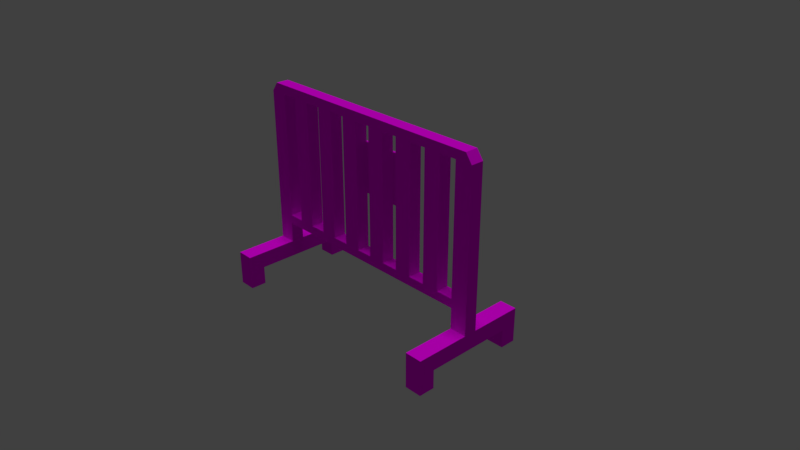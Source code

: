 # Source: bar.blend  (saved by Blender 2.79.0; exported with 4.5.12 LTS)
import bpy
from mathutils import Matrix  # noqa: F401  (used for matrix-valued properties, if any)

bpy.ops.wm.read_factory_settings(use_empty=True)
scene = bpy.context.scene
scene.name = 'Scene'

# ---- collections
col_collection_1 = bpy.data.collections.new('Collection 1'); scene.collection.children.link(col_collection_1)

# ---- images (referenced by path relative to the original .blend; pixels are not part of the script)
import os
ASSET_DIR = os.environ.get("B2B_ASSET_DIR", "")  # directory of the original .blend (textures are referenced by path, not embedded)
HERE = os.path.dirname(os.path.abspath(__file__))  # packed textures are extracted next to this script under _unpacked/

def load_image(name, relpath, width, height, colorspace="sRGB"):
    """Load a texture the original file referenced (path relative to the .blend, or extracted next to this script)."""
    p = next((c for c in (os.path.join(HERE, relpath), os.path.join(ASSET_DIR, relpath)) if relpath and os.path.exists(c)), "")
    if p:
        img = bpy.data.images.load(p, check_existing=True)
        img.name = name
    else:  # same state as the original file: an image datablock whose file is absent (Cycles renders it pink)
        img = bpy.data.images.new(name, width, height)
        img.source = "FILE"
        img.filepath = "//" + (relpath or name)
    img.colorspace_settings.name = colorspace
    return img
img_bar = load_image('bar', 'bar.png', 1024, 1024, 'sRGB')

# ---- materials (node trees are filled in below, after node groups)
mat_bar = bpy.data.materials.new('bar')
mat_bar.alpha_threshold = 0.0
mat_bar.roughness = 0.5

# ---- material node trees
mat_bar.use_nodes = True; mat_bar.node_tree.nodes.clear()
_N = mat_bar.node_tree.nodes; _L = mat_bar.node_tree.links
n0 = _N.new('ShaderNodeOutputMaterial'); n0.name = 'Material Output'; n0.location = (300, 300)
n1 = _N.new('ShaderNodeBsdfDiffuse'); n1.name = 'Diffuse BSDF'; n1.location = (10, 300)
n2 = _N.new('ShaderNodeTexImage'); n2.name = 'Image Texture'; n2.location = (0, 0)
n2.width = 140
n2.image = img_bar
n3 = _N.new('ShaderNodeTexImage'); n3.name = 'Image Texture.001'; n3.location = (-180, 300)
n3.width = 140
n3.image = img_bar
_L.new(n1.outputs[0], n0.inputs[0])
_L.new(n3.outputs[0], n1.inputs[0])
n0.is_active_output = True

# ---- world
world_world = bpy.data.worlds.new('World'); scene.world = world_world
world_world.color = (0.05088, 0.05088, 0.05088)
world_world.use_sun_shadow = False
world_world.sun_shadow_jitter_overblur = 0.0
world_world.cycles.sampling_method = 'MANUAL'

# ---- cameras
cam_camera = bpy.data.cameras.new('Camera')
cam_camera.clip_end = 100.0
cam_camera.lens = 35.0
cam_camera.sensor_width = 32.0
cam_camera.sensor_height = 18.0
cam_camera.ortho_scale = 7.314
cam_camera.dof.focus_distance = 0.0

# ---- lights
light_sun = bpy.data.lights.new('Sun', 'SUN')
light_sun.transmission_factor = 0.0
light_sun.angle = 0.1993
light_sun.energy = 1.0
light_sun.shadow_buffer_clip_start = 0.5
light_sun.shadow_soft_size = 0.1
light_sun.shadow_cascade_max_distance = 1000.0

# ---- meshes
me_plane = bpy.data.meshes.new('Plane')
me_plane.from_pydata([(-1.913, -0.08354, -1.684), (0.08706, -0.08354, -1.775), (-1.913, -0.08354, 0.1173), (0.08706, -0.08354, 0.1173), (-1.913, -0.08354, 1.063), (0.08706, -0.08354, -0.8288), (-1.913, -0.08354, -0.8288), (0.08706, -0.08354, 1.063), (-1.913, -0.08354, 1.537), (0.08706, -0.08354, -1.302), (-1.913, -0.08354, -0.3557), (0.08706, -0.08354, 0.5904), (-1.913, -0.08354, 0.5904), (0.08706, -0.08354, -0.3557), (-1.913, -0.08354, -1.302), (0.08706, -0.08354, 1.537), (-1.913, -0.08354, 1.683), (0.08706, -0.08354, -1.538), (-1.788, -0.08354, -1.775), (-1.913, -0.08354, -0.1192), (0.08706, -0.08354, 0.3539), (-1.788, -0.08354, 0.1173), (-1.913, -0.08354, 0.827), (0.08706, -0.08354, -0.5923), (-1.913, -0.08354, -1.065), (0.08706, -0.08354, 1.3), (-1.788, -0.08354, 1.063), (-1.788, -0.08354, -0.8288), (-1.913, -0.08354, 1.3), (0.08706, -0.08354, -1.065), (-1.913, -0.08354, -0.5923), (0.08706, -0.08354, 0.827), (-1.913, -0.08354, 0.3539), (0.08706, -0.08354, -0.1192), (-1.913, -0.08354, -1.538), (0.08706, -0.08354, 1.773), (-0.03794, -0.08354, -1.775), (-0.03794, -0.08354, 0.1173), (-0.03794, -0.08354, 1.063), (-0.03794, -0.08354, -0.8288), (-0.03794, -0.08354, -0.3557), (-1.788, -0.08354, -0.3557), (-1.788, -0.08354, -1.302), (-1.788, -0.08354, 1.537), (-1.788, -0.08354, 0.5904), (-0.03794, -0.08354, 1.537), (-0.03794, -0.08354, 0.5904), (-0.03794, -0.08354, -1.302), (-0.03794, -0.08354, -1.065), (-0.03794, -0.08354, 0.827), (-0.03794, -0.08354, 1.773), (-1.788, -0.08354, 0.827), (-1.788, -0.08354, 0.3539), (-1.788, -0.08354, 1.773), (-1.788, -0.08354, 1.3), (-1.788, -0.08354, -1.065), (-1.788, -0.08354, -1.538), (-1.788, -0.08354, -0.1192), (-1.788, -0.08354, -0.5923), (-0.03794, -0.08354, -0.1192), (-0.03794, -0.08354, -0.5923), (-0.03794, -0.08354, 1.3), (-0.03794, -0.08354, 0.3539), (-0.03794, -0.08354, -1.538), (0.3701, -0.08354, -1.775), (0.3701, -0.08354, 1.537), (0.3701, -0.08354, -1.538), (0.3701, -0.08354, 1.773), (0.08706, 0.0948, -1.538), (0.08706, 0.0948, -1.775), (-1.788, 0.0948, -1.775), (-1.913, 0.0948, -1.684), (0.08706, 0.0948, 0.3539), (0.08706, 0.0948, 0.1173), (-1.788, 0.0948, 0.1173), (-1.913, 0.0948, 0.1173), (0.08706, 0.0948, -0.5923), (0.08706, 0.0948, -0.8288), (0.08706, 0.0948, 1.3), (0.08706, 0.0948, 1.063), (-1.788, 0.0948, 1.063), (-1.913, 0.0948, 1.063), (-1.788, 0.0948, -0.8288), (-1.913, 0.0948, -0.8288), (0.08706, 0.0948, -1.065), (0.08706, 0.0948, -1.302), (0.08706, 0.0948, 0.827), (0.08706, 0.0948, 0.5904), (0.08706, 0.0948, -0.1192), (0.08706, 0.0948, -0.3557), (0.08706, 0.0948, 1.773), (0.08706, 0.0948, 1.537), (-1.788, 0.0948, -0.3557), (-1.913, 0.0948, -0.3557), (-1.788, 0.0948, -1.302), (-1.913, 0.0948, -1.302), (-1.788, 0.0948, 1.537), (-1.913, 0.0948, 1.537), (-1.788, 0.0948, 0.5904), (-1.913, 0.0948, 0.5904), (-1.913, 0.0948, 1.683), (-1.913, 0.0948, -0.1192), (-1.913, 0.0948, 0.827), (-1.913, 0.0948, -1.065), (-1.913, 0.0948, 1.3), (-1.913, 0.0948, -0.5923), (-1.913, 0.0948, 0.3539), (-1.913, 0.0948, -1.538), (-0.03794, 0.0948, -1.775), (-0.03794, 0.0948, 0.1173), (-0.03794, 0.0948, 1.063), (-0.03794, 0.0948, -0.8288), (-0.03794, 0.0948, -0.3557), (-0.03794, 0.0948, 1.537), (-0.03794, 0.0948, 0.5904), (-0.03794, 0.0948, -1.302), (-0.03794, 0.0948, -1.065), (-0.03794, 0.0948, 0.827), (-0.03794, 0.0948, 1.773), (-1.788, 0.0948, 0.827), (-1.788, 0.0948, 0.3539), (-1.788, 0.0948, 1.773), (-1.788, 0.0948, 1.3), (-1.788, 0.0948, -1.065), (-1.788, 0.0948, -1.538), (-1.788, 0.0948, -0.1192), (-1.788, 0.0948, -0.5923), (-0.03794, 0.0948, -0.1192), (-0.03794, 0.0948, -0.5923), (-0.03794, 0.0948, 1.3), (-0.03794, 0.0948, 0.3539), (-0.03794, 0.0948, -1.538), (0.3701, 0.0948, -1.538), (0.3701, 0.0948, -1.775), (0.3701, 0.0948, 1.773), (0.3701, 0.0948, 1.537), (0.3701, -0.8142, -1.775), (0.3701, -0.8142, 1.537), (0.3701, -0.8142, -1.538), (0.3701, -0.8142, 1.773), (0.3701, 0.8254, -1.538), (0.3701, 0.8254, -1.775), (0.3701, 0.8254, 1.773), (0.3701, 0.8254, 1.537), (0.8468, -0.8142, -1.775), (0.8468, -0.8142, 1.537), (0.8468, -0.8142, -1.538), (0.8468, -0.8142, 1.773), (0.8468, 0.8254, -1.538), (0.8468, 0.8254, -1.775), (0.8468, 0.8254, 1.773), (0.8468, 0.8254, 1.537), (0.8468, -0.5954, -1.775), (0.8468, -0.5954, 1.537), (0.8468, -0.5954, -1.538), (0.8468, -0.5954, 1.773), (0.8468, 0.6067, -1.538), (0.8468, 0.6067, -1.775), (0.8468, 0.6067, 1.773), (0.8468, 0.6067, 1.537), (0.5951, -0.5954, -1.775), (0.5951, -0.5954, 1.537), (0.5951, -0.5954, -1.538), (0.5951, -0.5954, 1.773), (0.5951, 0.6067, -1.538), (0.5951, 0.6067, -1.775), (0.5951, 0.6067, 1.773), (0.5951, 0.6067, 1.537), (-0.7887, -0.08354, 0.3539), (-0.7887, -0.08354, -0.1192), (-0.7887, -0.08354, -0.3557), (-0.7887, -0.08354, 0.1173), (-0.7887, 0.0948, 0.1173), (-0.7887, 0.0948, -0.3557), (-0.7887, 0.0948, -0.1192), (-0.7887, 0.0948, 0.3539), (-1.477, -0.08354, 0.3539), (-1.477, -0.08354, -0.1192), (-1.477, -0.08354, -0.3557), (-1.477, -0.08354, 0.1173), (-1.477, 0.0948, 0.1173), (-1.477, 0.0948, -0.3557), (-1.477, 0.0948, -0.1192), (-1.477, 0.0948, 0.3539), (-0.7887, 0.1333, 0.1173), (-0.7887, 0.1333, 0.3539), (-0.7887, 0.1333, -0.3557), (-0.7887, 0.1333, -0.1192), (-1.477, 0.1333, -0.3557), (-1.477, 0.1333, 0.1173), (-1.477, 0.1333, -0.1192), (-1.477, 0.1333, 0.3539), (-0.7887, 0.0948, -0.4342), (-0.7887, 0.0948, 0.4324), (-1.477, 0.0948, -0.4342), (-1.477, 0.0948, 0.4324), (-0.7887, 0.1333, 0.4324), (-0.7887, 0.1333, -0.4342), (-1.477, 0.1333, -0.4342), (-1.477, 0.1333, 0.4324)], [], [(63, 36, 1, 17), (62, 37, 3, 20), (60, 39, 5, 23), (59, 40, 13, 33), (50, 45, 15, 35), (49, 46, 11, 31), (48, 47, 9, 29), (22, 12, 44, 51), (32, 2, 21, 52), (16, 8, 43, 53), (28, 4, 26, 54), (24, 14, 42, 55), (34, 0, 18, 56), (19, 10, 41, 57), (30, 6, 27, 58), (15, 65, 67, 35), (1, 64, 66, 17), (45, 50, 53, 43), (18, 36, 63, 56), (14, 34, 56, 42), (6, 24, 55, 27), (10, 30, 58, 41), (2, 19, 57, 21), (12, 32, 52, 44), (4, 22, 51, 26), (8, 28, 54, 43), (38, 49, 31, 7), (26, 38, 61, 54), (46, 49, 51, 44), (112, 40, 170, 173), (27, 39, 60, 58), (47, 48, 55, 42), (47, 63, 17, 9), (39, 48, 29, 5), (40, 60, 23, 13), (37, 59, 33, 3), (46, 62, 20, 11), (131, 68, 69, 108), (130, 72, 73, 109), (129, 78, 79, 110), (128, 76, 77, 111), (127, 88, 89, 112), (118, 90, 91, 113), (117, 86, 87, 114), (116, 84, 85, 115), (102, 119, 98, 99), (106, 120, 74, 75), (100, 121, 96, 97), (104, 122, 80, 81), (103, 123, 94, 95), (107, 124, 70, 71), (101, 125, 92, 93), (105, 126, 82, 83), (91, 90, 134, 135), (69, 68, 132, 133), (113, 96, 121, 118), (70, 124, 131, 108), (95, 94, 124, 107), (83, 82, 123, 103), (93, 92, 126, 105), (75, 74, 125, 101), (99, 98, 120, 106), (81, 80, 119, 102), (97, 96, 122, 104), (113, 91, 78, 129), (110, 79, 86, 117), (80, 122, 129, 110), (114, 98, 119, 117), (109, 37, 171, 172), (82, 126, 128, 111), (115, 94, 123, 116), (115, 85, 68, 131), (111, 77, 84, 116), (112, 89, 76, 128), (109, 73, 88, 127), (114, 87, 72, 130), (32, 12, 99, 106), (25, 7, 79, 78), (3, 33, 88, 73), (26, 51, 119, 80), (59, 37, 109, 127), (22, 4, 81, 102), (11, 20, 72, 87), (43, 54, 122, 96), (29, 9, 85, 84), (62, 46, 114, 130), (28, 8, 97, 104), (31, 11, 87, 86), (15, 25, 78, 91), (33, 13, 89, 88), (61, 45, 113, 129), (50, 35, 90, 118), (7, 31, 86, 79), (66, 64, 136, 138), (49, 38, 110, 117), (133, 132, 140, 141), (54, 61, 129, 122), (35, 67, 134, 90), (38, 26, 80, 110), (65, 15, 91, 135), (51, 49, 117, 119), (17, 66, 132, 68), (8, 16, 100, 97), (46, 44, 98, 114), (64, 1, 69, 133), (16, 53, 121, 100), (10, 19, 101, 93), (59, 127, 174, 169), (53, 50, 118, 121), (12, 22, 102, 99), (62, 130, 175, 168), (45, 43, 96, 113), (14, 24, 103, 95), (56, 63, 131, 124), (4, 28, 104, 81), (36, 18, 70, 108), (6, 30, 105, 83), (58, 60, 128, 126), (42, 56, 124, 94), (2, 32, 106, 75), (39, 27, 82, 111), (34, 14, 95, 107), (0, 34, 107, 71), (55, 48, 116, 123), (27, 55, 123, 82), (1, 36, 108, 69), (47, 42, 94, 115), (24, 6, 83, 103), (9, 17, 68, 85), (41, 58, 126, 92), (63, 47, 115, 131), (30, 10, 93, 105), (18, 0, 71, 70), (5, 29, 84, 77), (21, 57, 125, 74), (20, 3, 73, 72), (48, 39, 111, 116), (19, 2, 75, 101), (13, 23, 76, 89), (44, 52, 120, 98), (23, 5, 77, 76), (60, 40, 112, 128), (135, 134, 142, 143), (67, 65, 137, 139), (143, 142, 150, 151), (139, 137, 145, 147), (141, 140, 148, 149), (138, 136, 144, 146), (149, 148, 156, 157), (146, 144, 152, 154), (151, 150, 158, 159), (147, 145, 153, 155), (159, 158, 166, 167), (155, 153, 161, 163), (157, 156, 164, 165), (154, 152, 160, 162), (161, 167, 166, 163), (160, 165, 164, 162), (139, 147, 155, 163), (134, 67, 163, 166), (142, 134, 166), (150, 142, 166, 158), (67, 139, 163), (135, 143, 167), (137, 65, 161), (135, 167, 161, 65), (151, 159, 167, 143), (137, 161, 153, 145), (133, 141, 165), (64, 160, 136), (133, 165, 160, 64), (149, 157, 165, 141), (136, 160, 152, 144), (132, 66, 162, 164), (140, 132, 164), (66, 138, 162), (146, 154, 162, 138), (140, 164, 156, 148), (172, 175, 130, 109), (127, 112, 173, 174), (173, 170, 178, 181), (172, 171, 179, 180), (172, 180, 182, 174), (168, 175, 183, 176), (180, 189, 190, 182), (181, 182, 190, 188), (120, 183, 180, 74), (125, 182, 181, 92), (59, 169, 170, 40), (37, 62, 168, 171), (170, 169, 177, 178), (171, 168, 176, 179), (57, 41, 178, 177), (52, 21, 179, 176), (41, 92, 181, 178), (52, 176, 183, 120), (74, 180, 179, 21), (57, 177, 182, 125), (185, 184, 189, 191), (184, 187, 190, 189), (186, 188, 190, 187), (186, 197, 198, 188), (175, 172, 184, 185), (174, 187, 184, 172), (180, 183, 191, 189), (174, 173, 186, 187), (181, 194, 192, 173), (175, 193, 195, 183), (191, 199, 196, 185), (192, 194, 198, 197), (195, 193, 196, 199), (183, 195, 199, 191), (188, 198, 194, 181), (173, 192, 197, 186), (185, 196, 193, 175), (7, 25, 61, 38), (45, 61, 25, 15), (169, 174, 182, 177)])
_uv = me_plane.uv_layers.new(name='UVMap')
_uv.uv.foreach_set('vector', [0.1714, 0.2115, 0.1428, 0.2115, 0.1428, 0.1928, 0.1714, 0.1928, 0.4545, 0.2115, 0.4191, 0.2115, 0.4191, 0.1928, 0.4545, 0.1928, 0.3129, 0.2115, 0.2776, 0.2115, 0.2776, 0.1928, 0.3129, 0.1928, 0.3837, 0.2115, 0.3483, 0.2115, 0.3483, 0.1928, 0.3837, 0.1928, 0.6601, 0.2115, 0.6314, 0.2115, 0.6314, 0.1928, 0.6601, 0.1928, 0.5253, 0.2115, 0.4899, 0.2115, 0.4899, 0.1928, 0.5253, 0.1928, 0.2422, 0.2115, 0.2068, 0.2115, 0.2068, 0.1928, 0.2422, 0.1928, 0.5253, 0.492, 0.4899, 0.492, 0.4899, 0.4733, 0.5253, 0.4733, 0.4545, 0.492, 0.4191, 0.492, 0.4191, 0.4733, 0.4545, 0.4733, 0.6601, 0.492, 0.6314, 0.492, 0.6314, 0.4733, 0.6601, 0.4733, 0.5961, 0.492, 0.5607, 0.492, 0.5607, 0.4733, 0.5961, 0.4733, 0.2422, 0.492, 0.2068, 0.492, 0.2068, 0.4733, 0.2422, 0.4733, 0.1714, 0.492, 0.1428, 0.492, 0.1428, 0.4733, 0.1714, 0.4733, 0.3837, 0.492, 0.3483, 0.492, 0.3483, 0.4733, 0.3837, 0.4733, 0.3129, 0.492, 0.2776, 0.492, 0.2776, 0.4733, 0.3129, 0.4733, 0.6314, 0.1928, 0.6314, 0.1505, 0.6601, 0.1505, 0.6601, 0.1928, 0.1428, 0.1928, 0.1428, 0.1505, 0.1714, 0.1505, 0.1714, 0.1928, 0.6314, 0.2115, 0.6601, 0.2115, 0.6601, 0.4733, 0.6314, 0.4733, 0.1428, 0.4733, 0.1428, 0.2115, 0.1714, 0.2115, 0.1714, 0.4733, 0.2068, 0.492, 0.1714, 0.492, 0.1714, 0.4733, 0.2068, 0.4733, 0.2776, 0.492, 0.2422, 0.492, 0.2422, 0.4733, 0.2776, 0.4733, 0.3483, 0.492, 0.3129, 0.492, 0.3129, 0.4733, 0.3483, 0.4733, 0.4191, 0.492, 0.3837, 0.492, 0.3837, 0.4733, 0.4191, 0.4733, 0.4899, 0.492, 0.4545, 0.492, 0.4545, 0.4733, 0.4899, 0.4733, 0.5607, 0.492, 0.5253, 0.492, 0.5253, 0.4733, 0.5607, 0.4733, 0.6314, 0.492, 0.5961, 0.492, 0.5961, 0.4733, 0.6314, 0.4733, 0.5607, 0.2115, 0.5253, 0.2115, 0.5253, 0.1928, 0.5607, 0.1928, 0.5607, 0.4733, 0.5607, 0.2115, 0.5961, 0.2115, 0.5961, 0.4733, 0.4899, 0.2115, 0.5253, 0.2115, 0.5253, 0.4733, 0.4899, 0.4733, 0.04567, 0.5664, 0.01583, 0.5664, 0.01583, 0.7132, 0.04567, 0.7132, 0.2776, 0.4733, 0.2776, 0.2115, 0.3129, 0.2115, 0.3129, 0.4733, 0.2068, 0.2115, 0.2422, 0.2115, 0.2422, 0.4733, 0.2068, 0.4733, 0.2068, 0.2115, 0.1714, 0.2115, 0.1714, 0.1928, 0.2068, 0.1928, 0.2776, 0.2115, 0.2422, 0.2115, 0.2422, 0.1928, 0.2776, 0.1928, 0.3483, 0.2115, 0.3129, 0.2115, 0.3129, 0.1928, 0.3483, 0.1928, 0.4191, 0.2115, 0.3837, 0.2115, 0.3837, 0.1928, 0.4191, 0.1928, 0.4899, 0.2115, 0.4545, 0.2115, 0.4545, 0.1928, 0.4899, 0.1928, 0.6154, 0.5861, 0.6154, 0.5685, 0.6423, 0.5685, 0.6423, 0.5861, 0.3472, 0.5861, 0.3472, 0.5685, 0.3816, 0.5685, 0.3816, 0.5861, 0.2119, 0.5861, 0.2119, 0.5685, 0.2457, 0.5685, 0.2457, 0.5861, 0.4824, 0.5861, 0.4824, 0.5685, 0.5157, 0.5685, 0.5157, 0.5861, 0.4156, 0.5861, 0.4156, 0.5685, 0.4486, 0.5685, 0.4486, 0.5861, 0.1465, 0.5861, 0.1465, 0.5685, 0.1788, 0.5685, 0.1788, 0.5861, 0.2795, 0.5861, 0.2795, 0.5685, 0.3133, 0.5685, 0.3133, 0.5861, 0.5489, 0.5861, 0.5489, 0.5685, 0.5822, 0.5685, 0.5822, 0.5861, 0.2795, 0.8529, 0.2795, 0.8345, 0.3133, 0.8345, 0.3133, 0.8529, 0.3472, 0.8529, 0.3472, 0.8345, 0.3816, 0.8345, 0.3816, 0.8529, 0.1465, 0.8529, 0.1465, 0.8345, 0.1788, 0.8345, 0.1788, 0.8529, 0.2119, 0.8529, 0.2119, 0.8345, 0.2457, 0.8345, 0.2457, 0.8529, 0.5489, 0.8529, 0.5489, 0.8345, 0.5822, 0.8345, 0.5822, 0.8529, 0.6154, 0.8529, 0.6154, 0.8345, 0.6423, 0.8345, 0.6423, 0.8529, 0.4156, 0.8529, 0.4156, 0.8345, 0.4486, 0.8345, 0.4486, 0.8529, 0.4824, 0.8529, 0.4824, 0.8345, 0.5157, 0.8345, 0.5157, 0.8529, 0.1788, 0.5685, 0.1465, 0.5685, 0.1465, 0.5283, 0.1788, 0.5283, 0.6423, 0.5685, 0.6154, 0.5685, 0.6154, 0.5283, 0.6423, 0.5283, 0.1788, 0.5861, 0.1788, 0.8345, 0.1465, 0.8345, 0.1465, 0.5861, 0.6423, 0.8345, 0.6154, 0.8345, 0.6154, 0.5861, 0.6423, 0.5861, 0.5822, 0.8529, 0.5822, 0.8345, 0.6154, 0.8345, 0.6154, 0.8529, 0.5157, 0.8529, 0.5157, 0.8345, 0.5489, 0.8345, 0.5489, 0.8529, 0.4486, 0.8529, 0.4486, 0.8345, 0.4824, 0.8345, 0.4824, 0.8529, 0.3816, 0.8529, 0.3816, 0.8345, 0.4156, 0.8345, 0.4156, 0.8529, 0.3133, 0.8529, 0.3133, 0.8345, 0.3472, 0.8345, 0.3472, 0.8529, 0.2457, 0.8529, 0.2457, 0.8345, 0.2795, 0.8345, 0.2795, 0.8529, 0.1788, 0.8529, 0.1788, 0.8345, 0.2119, 0.8345, 0.2119, 0.8529, 0.1788, 0.5861, 0.1788, 0.5685, 0.2119, 0.5685, 0.2119, 0.5861, 0.2457, 0.5861, 0.2457, 0.5685, 0.2795, 0.5685, 0.2795, 0.5861, 0.2457, 0.8345, 0.2119, 0.8345, 0.2119, 0.5861, 0.2457, 0.5861, 0.3133, 0.5861, 0.3133, 0.8345, 0.2795, 0.8345, 0.2795, 0.5861, 0.04567, 0.5664, 0.01583, 0.5664, 0.01583, 0.7132, 0.04567, 0.7132, 0.5157, 0.8345, 0.4824, 0.8345, 0.4824, 0.5861, 0.5157, 0.5861, 0.5822, 0.5861, 0.5822, 0.8345, 0.5489, 0.8345, 0.5489, 0.5861, 0.5822, 0.5861, 0.5822, 0.5685, 0.6154, 0.5685, 0.6154, 0.5861, 0.5157, 0.5861, 0.5157, 0.5685, 0.5489, 0.5685, 0.5489, 0.5861, 0.4486, 0.5861, 0.4486, 0.5685, 0.4824, 0.5685, 0.4824, 0.5861, 0.3816, 0.5861, 0.3816, 0.5685, 0.4156, 0.5685, 0.4156, 0.5861, 0.3133, 0.5861, 0.3133, 0.5685, 0.3472, 0.5685, 0.3472, 0.5861, 0.5197, 0.09196, 0.546, 0.09196, 0.546, 0.1118, 0.5197, 0.1118, 0.8021, 0.06873, 0.7474, 0.06873, 0.7474, 0.02754, 0.8021, 0.02754, 0.5289, 0.06873, 0.4742, 0.06873, 0.4742, 0.02754, 0.5289, 0.02754, 0.2951, 0.9628, 0.2694, 0.9628, 0.2694, 0.9822, 0.2951, 0.9822, 0.1681, 0.9199, 0.1932, 0.9199, 0.1932, 0.9388, 0.1681, 0.9388, 0.5724, 0.09196, 0.5988, 0.09196, 0.5988, 0.1118, 0.5724, 0.1118, 0.6381, 0.06873, 0.5835, 0.06873, 0.5835, 0.02754, 0.6381, 0.02754, 0.3467, 0.9628, 0.3209, 0.9628, 0.3209, 0.9822, 0.3467, 0.9822, 0.2557, 0.06873, 0.201, 0.06873, 0.201, 0.02754, 0.2557, 0.02754, 0.2184, 0.9199, 0.2435, 0.9199, 0.2435, 0.9388, 0.2184, 0.9388, 0.6251, 0.09196, 0.6515, 0.09196, 0.6515, 0.1118, 0.6251, 0.1118, 0.6928, 0.06873, 0.6381, 0.06873, 0.6381, 0.02754, 0.6928, 0.02754, 0.8567, 0.06873, 0.8021, 0.06873, 0.8021, 0.02754, 0.8567, 0.02754, 0.4742, 0.06873, 0.4196, 0.06873, 0.4196, 0.02754, 0.4742, 0.02754, 0.3189, 0.9199, 0.344, 0.9199, 0.344, 0.9388, 0.3189, 0.9388, 0.88, 0.09196, 0.8939, 0.09196, 0.8939, 0.1118, 0.88, 0.1118, 0.7474, 0.06873, 0.6928, 0.06873, 0.6928, 0.02754, 0.7474, 0.02754, 0.819, 0.5797, 0.8061, 0.5797, 0.8061, 0.54, 0.819, 0.54, 0.2686, 0.9199, 0.2938, 0.9199, 0.2938, 0.9388, 0.2686, 0.9388, 0.8061, 0.5895, 0.819, 0.5895, 0.819, 0.6292, 0.8061, 0.6292, 0.06826, 0.8918, 0.06826, 0.5624, 0.1018, 0.5624, 0.1018, 0.8918, 0.8939, 0.09196, 0.9255, 0.09196, 0.9255, 0.1118, 0.8939, 0.1118, 0.06728, 0.5624, 0.06728, 0.8918, 0.1009, 0.8918, 0.1009, 0.5624, 0.9221, 0.06873, 0.8567, 0.06873, 0.8567, 0.02754, 0.9221, 0.02754, 0.06728, 0.8908, 0.06728, 0.5614, 0.1009, 0.5614, 0.1009, 0.8908, 0.1464, 0.06873, 0.08101, 0.06873, 0.08101, 0.02754, 0.1464, 0.02754, 0.6515, 0.09196, 0.6678, 0.09196, 0.6678, 0.1118, 0.6515, 0.1118, 0.06728, 0.5614, 0.06728, 0.8908, 0.1009, 0.8908, 0.1009, 0.5614, 0.03473, 0.09196, 0.06628, 0.09196, 0.06628, 0.1118, 0.03473, 0.1118, 0.6678, 0.09196, 0.685, 0.09196, 0.685, 0.1118, 0.6678, 0.1118, 0.4406, 0.09196, 0.4669, 0.09196, 0.4669, 0.1118, 0.4406, 0.1118, 0.01583, 0.5664, 0.04567, 0.5664, 0.04567, 0.7132, 0.01583, 0.7132, 0.685, 0.09196, 0.88, 0.09196, 0.88, 0.1118, 0.685, 0.1118, 0.546, 0.09196, 0.5724, 0.09196, 0.5724, 0.1118, 0.546, 0.1118, 0.01583, 0.5664, 0.04567, 0.5664, 0.04567, 0.7132, 0.01583, 0.7132, 0.06728, 0.5614, 0.06728, 0.8908, 0.1009, 0.8908, 0.1009, 0.5614, 0.3351, 0.09196, 0.3615, 0.09196, 0.3615, 0.1118, 0.3351, 0.1118, 0.06728, 0.8908, 0.06728, 0.5614, 0.1009, 0.5614, 0.1009, 0.8908, 0.5988, 0.09196, 0.6251, 0.09196, 0.6251, 0.1118, 0.5988, 0.1118, 0.08022, 0.09196, 0.2753, 0.09196, 0.2753, 0.1118, 0.08022, 0.1118, 0.3878, 0.09196, 0.4142, 0.09196, 0.4142, 0.1118, 0.3878, 0.1118, 0.06728, 0.8908, 0.06728, 0.5614, 0.1009, 0.5614, 0.1009, 0.8908, 0.03743, 0.9628, 0.01166, 0.9628, 0.01166, 0.9822, 0.03743, 0.9822, 0.4933, 0.09196, 0.5197, 0.09196, 0.5197, 0.1118, 0.4933, 0.1118, 0.06728, 0.5614, 0.06728, 0.8908, 0.1009, 0.8908, 0.1009, 0.5614, 0.3087, 0.09196, 0.3351, 0.09196, 0.3351, 0.1118, 0.3087, 0.1118, 0.2925, 0.09196, 0.3087, 0.09196, 0.3087, 0.1118, 0.2925, 0.1118, 0.06728, 0.8908, 0.06728, 0.5614, 0.1009, 0.5614, 0.1009, 0.8908, 0.08897, 0.9628, 0.0632, 0.9628, 0.0632, 0.9822, 0.08897, 0.9822, 0.06628, 0.09196, 0.08022, 0.09196, 0.08022, 0.1118, 0.06628, 0.1118, 0.06728, 0.5614, 0.06728, 0.8908, 0.1009, 0.8908, 0.1009, 0.5614, 0.3615, 0.09196, 0.3878, 0.09196, 0.3878, 0.1118, 0.3615, 0.1118, 0.201, 0.06873, 0.1464, 0.06873, 0.1464, 0.02754, 0.201, 0.02754, 0.1405, 0.9628, 0.1147, 0.9628, 0.1147, 0.9822, 0.1405, 0.9822, 0.01729, 0.9199, 0.04242, 0.9199, 0.04242, 0.9388, 0.01729, 0.9388, 0.4142, 0.09196, 0.4406, 0.09196, 0.4406, 0.1118, 0.4142, 0.1118, 0.2753, 0.09196, 0.2925, 0.09196, 0.2925, 0.1118, 0.2753, 0.1118, 0.3103, 0.06873, 0.2557, 0.06873, 0.2557, 0.02754, 0.3103, 0.02754, 0.1921, 0.9628, 0.1663, 0.9628, 0.1663, 0.9822, 0.1921, 0.9822, 0.5835, 0.06873, 0.5289, 0.06873, 0.5289, 0.02754, 0.5835, 0.02754, 0.06756, 0.9199, 0.09269, 0.9199, 0.09269, 0.9388, 0.06756, 0.9388, 0.4669, 0.09196, 0.4933, 0.09196, 0.4933, 0.1118, 0.4669, 0.1118, 0.4196, 0.06873, 0.365, 0.06873, 0.365, 0.02754, 0.4196, 0.02754, 0.2436, 0.9628, 0.2178, 0.9628, 0.2178, 0.9822, 0.2436, 0.9822, 0.365, 0.06873, 0.3103, 0.06873, 0.3103, 0.02754, 0.365, 0.02754, 0.1178, 0.9199, 0.143, 0.9199, 0.143, 0.9388, 0.1178, 0.9388, 0.8426, 0.5895, 0.8555, 0.5895, 0.8555, 0.6292, 0.8426, 0.6292, 0.8555, 0.5797, 0.8426, 0.5797, 0.8426, 0.54, 0.8555, 0.54, 0.768, 0.6259, 0.7894, 0.6259, 0.7894, 0.5829, 0.768, 0.5829, 0.7894, 0.6259, 0.768, 0.6259, 0.768, 0.5829, 0.7894, 0.5829, 0.7257, 0.6259, 0.747, 0.6259, 0.747, 0.5829, 0.7257, 0.5829, 0.747, 0.6259, 0.7257, 0.6259, 0.7257, 0.5829, 0.747, 0.5829, 0.9518, 0.6551, 0.9518, 0.6816, 0.9273, 0.6816, 0.9273, 0.6551, 0.7123, 0.6816, 0.7123, 0.6551, 0.7367, 0.6551, 0.7367, 0.6816, 0.9518, 0.6551, 0.9518, 0.6816, 0.9273, 0.6816, 0.9273, 0.6551, 0.7123, 0.6816, 0.7123, 0.6551, 0.7367, 0.6551, 0.7367, 0.6816, 0.9273, 0.6551, 0.9273, 0.6816, 0.8992, 0.6816, 0.8992, 0.6551, 0.7367, 0.6816, 0.7367, 0.6551, 0.7649, 0.6551, 0.7649, 0.6816, 0.9273, 0.6551, 0.9273, 0.6816, 0.8992, 0.6816, 0.8992, 0.6551, 0.7367, 0.6816, 0.7367, 0.6551, 0.7649, 0.6551, 0.7649, 0.6816, 0.7649, 0.6551, 0.8992, 0.6551, 0.8992, 0.6816, 0.7649, 0.6816, 0.7649, 0.6551, 0.8992, 0.6551, 0.8992, 0.6816, 0.7649, 0.6816, 0.73, 0.9137, 0.73, 0.8621, 0.7537, 0.8621, 0.7537, 0.8893, 0.8285, 0.9137, 0.8092, 0.9137, 0.7537, 0.8893, 0.884, 0.8893, 0.9077, 0.9137, 0.8285, 0.9137, 0.884, 0.8893, 0.9077, 0.8621, 0.9077, 0.9137, 0.884, 0.8893, 0.884, 0.8621, 0.8092, 0.9137, 0.73, 0.9137, 0.7537, 0.8893, 0.8285, 0.9764, 0.9077, 0.9764, 0.884, 0.9521, 0.73, 0.9764, 0.8092, 0.9764, 0.7537, 0.9521, 0.8285, 0.9764, 0.884, 0.9521, 0.7537, 0.9521, 0.8092, 0.9764, 0.9077, 0.9248, 0.884, 0.9248, 0.884, 0.9521, 0.9077, 0.9764, 0.73, 0.9764, 0.7537, 0.9521, 0.7537, 0.9248, 0.73, 0.9248, 0.8092, 0.8499, 0.7301, 0.8499, 0.7538, 0.8255, 0.8286, 0.8499, 0.884, 0.8255, 0.9077, 0.8499, 0.8092, 0.8499, 0.7538, 0.8255, 0.884, 0.8255, 0.8286, 0.8499, 0.7301, 0.7983, 0.7538, 0.7983, 0.7538, 0.8255, 0.7301, 0.8499, 0.9077, 0.8499, 0.884, 0.8255, 0.884, 0.7983, 0.9077, 0.7983, 0.8092, 0.7847, 0.8286, 0.7847, 0.884, 0.7603, 0.7538, 0.7603, 0.7301, 0.7847, 0.8092, 0.7847, 0.7538, 0.7603, 0.8286, 0.7847, 0.9077, 0.7847, 0.884, 0.7603, 0.9077, 0.733, 0.884, 0.733, 0.884, 0.7603, 0.9077, 0.7847, 0.7301, 0.7847, 0.7538, 0.7603, 0.7538, 0.733, 0.7301, 0.733, 0.3816, 0.694, 0.3472, 0.694, 0.3472, 0.5861, 0.3816, 0.5861, 0.4156, 0.5861, 0.4486, 0.5861, 0.4486, 0.694, 0.4156, 0.694, 0.04567, 0.7132, 0.01583, 0.7132, 0.01583, 0.8392, 0.04567, 0.8392, 0.04567, 0.7132, 0.01583, 0.7132, 0.01583, 0.8392, 0.04567, 0.8392, 0.8946, 0.1742, 0.8946, 0.2933, 0.8537, 0.2933, 0.8537, 0.1742, 0.01583, 0.7132, 0.04567, 0.7132, 0.04567, 0.8392, 0.01583, 0.8392, 0.8672, 0.4774, 0.8672, 0.4909, 0.7847, 0.4909, 0.7847, 0.4774, 0.7022, 0.4774, 0.7847, 0.4774, 0.7847, 0.4909, 0.7022, 0.4909, 0.3472, 0.8345, 0.3472, 0.7883, 0.3816, 0.7883, 0.3816, 0.8345, 0.4156, 0.8345, 0.4156, 0.7883, 0.4486, 0.7883, 0.4486, 0.8345, 0.3837, 0.2115, 0.3837, 0.3238, 0.3483, 0.3238, 0.3483, 0.2115, 0.4191, 0.2115, 0.4545, 0.2115, 0.4545, 0.3238, 0.4191, 0.3238, 0.3483, 0.3238, 0.3837, 0.3238, 0.3837, 0.4268, 0.3483, 0.4268, 0.4191, 0.3238, 0.4545, 0.3238, 0.4545, 0.4268, 0.4191, 0.4268, 0.3837, 0.4733, 0.3483, 0.4733, 0.3483, 0.4268, 0.3837, 0.4268, 0.4545, 0.4733, 0.4191, 0.4733, 0.4191, 0.4268, 0.4545, 0.4268, 0.01583, 0.8912, 0.04567, 0.8912, 0.04567, 0.8392, 0.01583, 0.8392, 0.01583, 0.8912, 0.01583, 0.8392, 0.04567, 0.8392, 0.04567, 0.8912, 0.04567, 0.8912, 0.04567, 0.8392, 0.01583, 0.8392, 0.01583, 0.8912, 0.01583, 0.8912, 0.01583, 0.8392, 0.04567, 0.8392, 0.04567, 0.8912, 0.9393, 0.3148, 0.895, 0.3148, 0.895, 0.4435, 0.9393, 0.4435, 0.895, 0.3148, 0.8508, 0.3148, 0.8508, 0.4435, 0.895, 0.4435, 0.8065, 0.3148, 0.8065, 0.4435, 0.8508, 0.4435, 0.8508, 0.3148, 0.8065, 0.3148, 0.7918, 0.3148, 0.7918, 0.4435, 0.8065, 0.4435, 0.9489, 0.5028, 0.8665, 0.5028, 0.8665, 0.5163, 0.9489, 0.5163, 0.784, 0.5028, 0.784, 0.5163, 0.8665, 0.5163, 0.8665, 0.5028, 0.8672, 0.4774, 0.9496, 0.4774, 0.9496, 0.4909, 0.8672, 0.4909, 0.784, 0.5028, 0.7016, 0.5028, 0.7016, 0.5163, 0.784, 0.5163, 0.8128, 0.2933, 0.7992, 0.2933, 0.7992, 0.1742, 0.8128, 0.1742, 0.9356, 0.1742, 0.9491, 0.1742, 0.9491, 0.2933, 0.9356, 0.2933, 0.9393, 0.4435, 0.954, 0.4435, 0.954, 0.3148, 0.9393, 0.3148, 0.7714, 0.1497, 0.7714, 0.4477, 0.7547, 0.4477, 0.7547, 0.1497, 0.7544, 0.4477, 0.7544, 0.1497, 0.7711, 0.1497, 0.7711, 0.4477, 0.9496, 0.4774, 0.977, 0.4774, 0.977, 0.4909, 0.9496, 0.4909, 0.7022, 0.4909, 0.6749, 0.4909, 0.6749, 0.4774, 0.7022, 0.4774, 0.7016, 0.5028, 0.6742, 0.5028, 0.6742, 0.5163, 0.7016, 0.5163, 0.9489, 0.5163, 0.9763, 0.5163, 0.9763, 0.5028, 0.9489, 0.5028, 0.5607, 0.1928, 0.5961, 0.1928, 0.5961, 0.2115, 0.5607, 0.2115, 0.6314, 0.2115, 0.5961, 0.2115, 0.5961, 0.1928, 0.6314, 0.1928, 0.01583, 0.7132, 0.04567, 0.7132, 0.04567, 0.8392, 0.01583, 0.8392])
me_plane.materials.append(mat_bar)
me_plane.use_remesh_preserve_volume = False
me_plane.use_remesh_preserve_attributes = False
me_plane.use_mirror_vertex_groups = False
me_plane.use_paint_bone_selection = False
me_plane.use_paint_mask = True
me_plane.update()

# ---- objects
ob_sun = bpy.data.objects.new('Sun', light_sun)
ob_plane = bpy.data.objects.new('Plane', me_plane)
ob_camera = bpy.data.objects.new('Camera', cam_camera)

# ---- transforms, parenting, visibility, modifiers, constraints
ob_sun.location = (0.0, 0.0, 8.624)
ob_sun.lineart.crease_threshold = 0.0
ob_plane.location = (0.0, 0.0, 0.0)
ob_plane.rotation_euler = (-0.0, 1.571, 0.0)
ob_plane.lineart.crease_threshold = 0.0
ob_camera.location = (7.481, -6.508, 5.344)
ob_camera.rotation_euler = (1.109, 0.0, 0.8149)
ob_camera.lock_rotations_4d = False
ob_camera.empty_display_type = 'ARROWS'
ob_camera.color = (0.0, 0.0, 0.0, 0.0)
ob_camera.display_type = 'WIRE'
ob_camera.lineart.crease_threshold = 0.0

# ---- collection membership
col_collection_1.objects.link(ob_sun)
col_collection_1.objects.link(ob_plane)
col_collection_1.objects.link(ob_camera)

# ---- scene / render settings (as saved in the file)
scene.camera = ob_camera
scene.frame_start = 1; scene.frame_end = 250; scene.frame_set(1)
scene.render.engine = 'CYCLES'
scene.render.resolution_percentage = 50
scene.render.dither_intensity = 0.0
scene.cycles.use_denoising = False
scene.cycles.samples = 128
scene.cycles.sampling_pattern = 'TABULATED_SOBOL'
scene.cycles.use_adaptive_sampling = False
scene.cycles.use_light_tree = False
scene.cycles.blur_glossy = 0.0
scene.cycles.sample_clamp_indirect = 0.0
scene.view_settings.view_transform = 'Standard'
bpy.context.view_layer.update()
